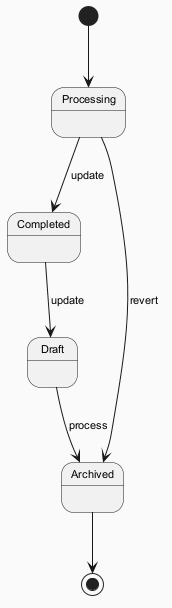

The diagram above was rendered by PlantUML. Its source (embedded in the PNG):
@startuml
skinparam backgroundColor #FAFAFA
skinparam classBackgroundColor #FFF3E0
skinparam classBorderColor #E65100
skinparam defaultFontSize 11
[*] --> Processing
Processing --> Completed : update
Completed --> Draft : update
Draft --> Archived : process
Processing --> Archived : revert
Archived --> [*]
@enduml